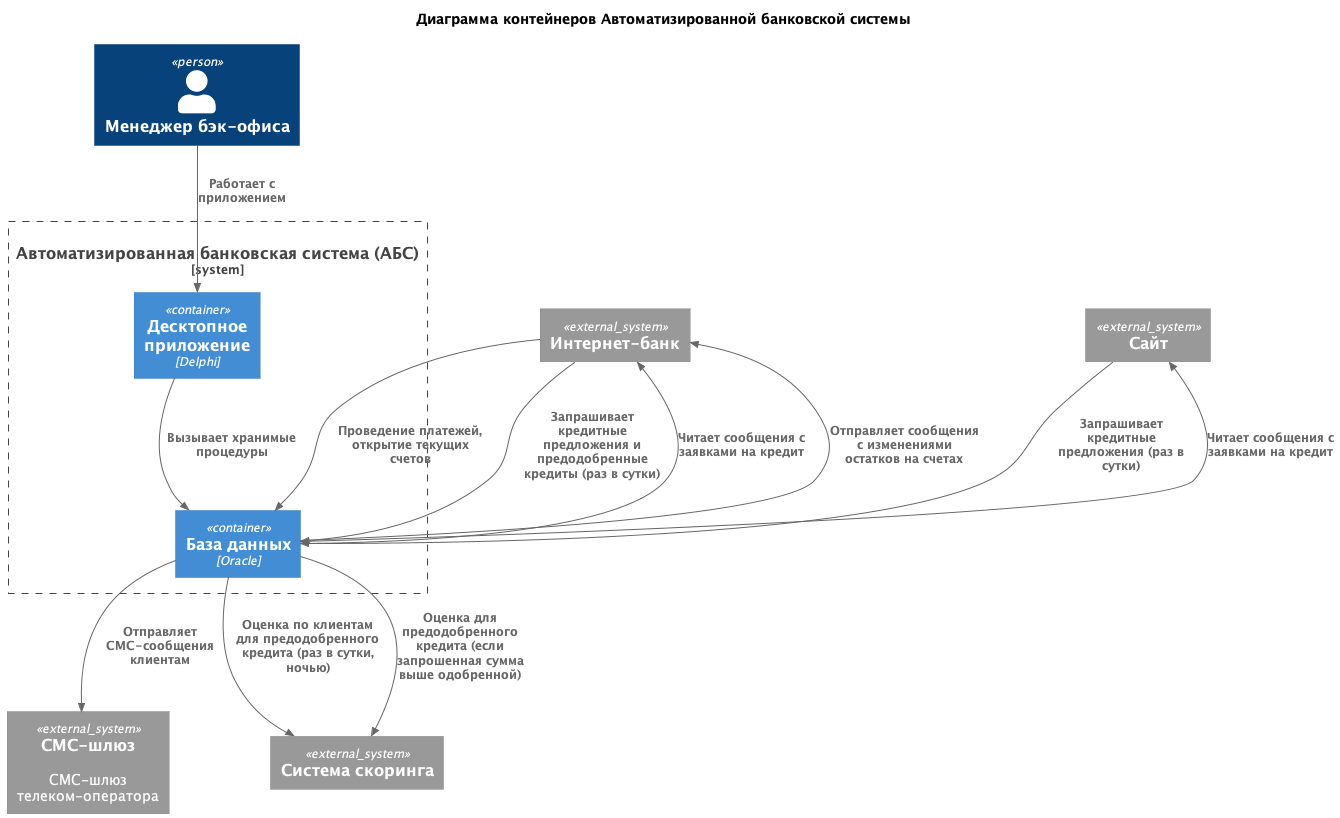

The diagram above was rendered by PlantUML. Its source (embedded in the PNG):
@startuml
title Диаграмма контейнеров Автоматизированной банковской системы

top to bottom direction

!includeurl https://raw.githubusercontent.com/RicardoNiepel/C4-PlantUML/master/C4_Component.puml

Person(manager, "Менеджер бэк-офиса", "")

System_Ext(internet_bank, "Интернет-банк", "")
System_Ext(site, "Сайт", "")
System_Ext(sms_gateway, "СМС-шлюз", "СМС-шлюз телеком-оператора")
System_Ext(scoring, "Система скоринга", "")

System_Boundary(abs, "Автоматизированная банковская система (АБС)") {
  Container(client_app, "Десктопное приложение", "Delphi", "")
  Container(oracle, "База данных", "Oracle", "")
}

Rel(manager, client_app, "Работает с приложением")
Rel(client_app, oracle, "Вызывает хранимые процедуры")
Rel(oracle, sms_gateway, "Отправляет СМС-сообщения клиентам")
Rel(internet_bank, oracle, "Проведение платежей, открытие текущих счетов")
Rel(internet_bank, oracle, "Запрашивает кредитные предложения и предодобренные кредиты (раз в сутки)")
Rel(oracle, site, "Читает сообщения с заявками на кредит")
Rel(site, oracle, "Запрашивает кредитные предложения (раз в сутки)")
Rel(oracle, internet_bank, "Читает сообщения с заявками на кредит")
Rel(oracle, internet_bank, "Отправляет сообщения с изменениями остатков на счетах")
Rel(oracle, scoring, "Оценка по клиентам для предодобренного кредита (раз в сутки, ночью)")
Rel(oracle, scoring, "Оценка для предодобренного кредита (если запрошенная сумма выше одобренной)")

@enduml